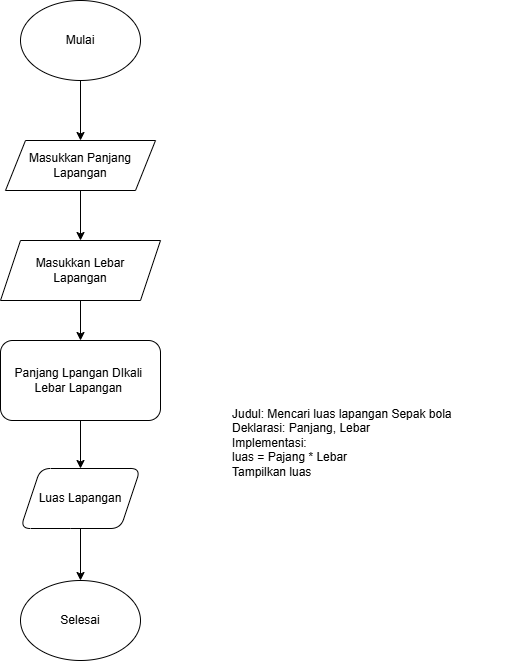

The diagram above was exported from draw.io. Its source (the exported page's mxGraphModel, read from the mxfile embedded in the PNG):
<mxGraphModel dx="807" dy="479" grid="1" gridSize="10" guides="1" tooltips="1" connect="1" arrows="1" fold="1" page="1" pageScale="1" pageWidth="827" pageHeight="1169" math="0" shadow="0">
  <root>
    <mxCell id="0" />
    <mxCell id="1" parent="0" />
    <mxCell id="q_pcoO1JqkjqeGFD2SoS-18" value="" style="edgeStyle=orthogonalEdgeStyle;rounded=0;orthogonalLoop=1;jettySize=auto;html=1;" edge="1" parent="1" source="q_pcoO1JqkjqeGFD2SoS-1" target="q_pcoO1JqkjqeGFD2SoS-17">
      <mxGeometry relative="1" as="geometry" />
    </mxCell>
    <object label="Mulai" id="q_pcoO1JqkjqeGFD2SoS-1">
      <mxCell style="ellipse;whiteSpace=wrap;html=1;" vertex="1" parent="1">
        <mxGeometry x="180" y="60" width="120" height="80" as="geometry" />
      </mxCell>
    </object>
    <mxCell id="q_pcoO1JqkjqeGFD2SoS-20" value="" style="edgeStyle=orthogonalEdgeStyle;rounded=0;orthogonalLoop=1;jettySize=auto;html=1;" edge="1" parent="1" source="q_pcoO1JqkjqeGFD2SoS-17" target="q_pcoO1JqkjqeGFD2SoS-19">
      <mxGeometry relative="1" as="geometry" />
    </mxCell>
    <mxCell id="q_pcoO1JqkjqeGFD2SoS-17" value="Masukkan Panjang&lt;div&gt;Lapangan&lt;/div&gt;" style="shape=parallelogram;perimeter=parallelogramPerimeter;whiteSpace=wrap;html=1;fixedSize=1;" vertex="1" parent="1">
      <mxGeometry x="165" y="200" width="150" height="50" as="geometry" />
    </mxCell>
    <mxCell id="q_pcoO1JqkjqeGFD2SoS-22" value="" style="edgeStyle=orthogonalEdgeStyle;rounded=0;orthogonalLoop=1;jettySize=auto;html=1;" edge="1" parent="1" source="q_pcoO1JqkjqeGFD2SoS-19" target="q_pcoO1JqkjqeGFD2SoS-21">
      <mxGeometry relative="1" as="geometry" />
    </mxCell>
    <mxCell id="q_pcoO1JqkjqeGFD2SoS-19" value="Masukkan&amp;nbsp;&lt;span style=&quot;background-color: transparent; color: light-dark(rgb(0, 0, 0), rgb(255, 255, 255));&quot;&gt;Lebar&lt;/span&gt;&lt;div&gt;&lt;span style=&quot;background-color: transparent; color: light-dark(rgb(0, 0, 0), rgb(255, 255, 255));&quot;&gt;Lapangan&lt;/span&gt;&lt;/div&gt;" style="shape=parallelogram;perimeter=parallelogramPerimeter;whiteSpace=wrap;html=1;fixedSize=1;" vertex="1" parent="1">
      <mxGeometry x="160" y="300" width="160" height="60" as="geometry" />
    </mxCell>
    <mxCell id="q_pcoO1JqkjqeGFD2SoS-24" value="" style="edgeStyle=orthogonalEdgeStyle;rounded=0;orthogonalLoop=1;jettySize=auto;html=1;" edge="1" parent="1" source="q_pcoO1JqkjqeGFD2SoS-21" target="q_pcoO1JqkjqeGFD2SoS-23">
      <mxGeometry relative="1" as="geometry" />
    </mxCell>
    <mxCell id="q_pcoO1JqkjqeGFD2SoS-21" value="Panjang Lpangan DIkali&amp;nbsp;&lt;div&gt;&lt;span style=&quot;background-color: transparent; color: light-dark(rgb(0, 0, 0), rgb(255, 255, 255));&quot;&gt;Lebar Lapangan&amp;nbsp;&lt;/span&gt;&lt;/div&gt;" style="rounded=1;whiteSpace=wrap;html=1;" vertex="1" parent="1">
      <mxGeometry x="160" y="400" width="160" height="80" as="geometry" />
    </mxCell>
    <mxCell id="q_pcoO1JqkjqeGFD2SoS-26" value="" style="edgeStyle=orthogonalEdgeStyle;rounded=0;orthogonalLoop=1;jettySize=auto;html=1;" edge="1" parent="1" source="q_pcoO1JqkjqeGFD2SoS-23" target="q_pcoO1JqkjqeGFD2SoS-25">
      <mxGeometry relative="1" as="geometry" />
    </mxCell>
    <mxCell id="q_pcoO1JqkjqeGFD2SoS-23" value="Luas Lapangan" style="shape=parallelogram;perimeter=parallelogramPerimeter;whiteSpace=wrap;html=1;fixedSize=1;rounded=1;" vertex="1" parent="1">
      <mxGeometry x="180" y="528" width="120" height="60" as="geometry" />
    </mxCell>
    <mxCell id="q_pcoO1JqkjqeGFD2SoS-25" value="Selesai" style="ellipse;whiteSpace=wrap;html=1;rounded=1;" vertex="1" parent="1">
      <mxGeometry x="180" y="640" width="120" height="80" as="geometry" />
    </mxCell>
    <mxCell id="q_pcoO1JqkjqeGFD2SoS-28" value="&lt;div&gt;Judul: Mencari luas lapangan Sepak bola&lt;/div&gt;&lt;div&gt;Deklarasi: Panjang, Lebar&lt;/div&gt;&lt;div&gt;Implementasi:&lt;/div&gt;&lt;div&gt;luas = Pajang * Lebar&lt;/div&gt;&lt;div&gt;Tampilkan luas&lt;/div&gt;" style="text;html=1;align=left;verticalAlign=top;whiteSpace=wrap;rounded=0;fontSize=12;" vertex="1" parent="1">
      <mxGeometry x="390" y="460" width="280" height="90" as="geometry" />
    </mxCell>
  </root>
</mxGraphModel>